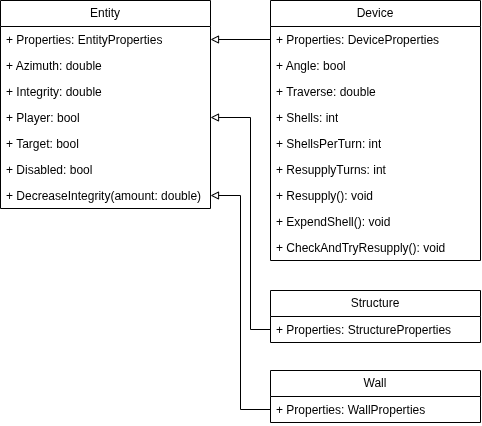

The diagram above was exported from draw.io. Its source (the exported page's mxGraphModel, read from the mxfile embedded in the PNG):
<mxGraphModel dx="441" dy="697" grid="1" gridSize="10" guides="1" tooltips="1" connect="1" arrows="1" fold="1" page="1" pageScale="1" pageWidth="827" pageHeight="1169" math="0" shadow="0">
  <root>
    <mxCell id="0" />
    <mxCell id="1" parent="0" />
    <mxCell id="u66YpB9B0Ls7RYzgX2bg-2" parent="1" style="swimlane;fontStyle=0;childLayout=stackLayout;horizontal=1;startSize=26;fillColor=none;horizontalStack=0;resizeParent=1;resizeParentMax=0;resizeLast=0;collapsible=1;marginBottom=0;whiteSpace=wrap;html=1;" value="Entity" vertex="1">
      <mxGeometry height="208" width="210" x="30" y="50" as="geometry" />
    </mxCell>
    <mxCell id="u66YpB9B0Ls7RYzgX2bg-9" parent="u66YpB9B0Ls7RYzgX2bg-2" style="text;strokeColor=none;fillColor=none;align=left;verticalAlign=top;spacingLeft=4;spacingRight=4;overflow=hidden;rotatable=0;points=[[0,0.5],[1,0.5]];portConstraint=eastwest;whiteSpace=wrap;html=1;" value="+ Properties: EntityProperties" vertex="1">
      <mxGeometry height="26" width="210" y="26" as="geometry" />
    </mxCell>
    <mxCell id="u66YpB9B0Ls7RYzgX2bg-3" parent="u66YpB9B0Ls7RYzgX2bg-2" style="text;strokeColor=none;fillColor=none;align=left;verticalAlign=top;spacingLeft=4;spacingRight=4;overflow=hidden;rotatable=0;points=[[0,0.5],[1,0.5]];portConstraint=eastwest;whiteSpace=wrap;html=1;" value="+ Azimuth: double" vertex="1">
      <mxGeometry height="26" width="210" y="52" as="geometry" />
    </mxCell>
    <mxCell id="u66YpB9B0Ls7RYzgX2bg-4" parent="u66YpB9B0Ls7RYzgX2bg-2" style="text;strokeColor=none;fillColor=none;align=left;verticalAlign=top;spacingLeft=4;spacingRight=4;overflow=hidden;rotatable=0;points=[[0,0.5],[1,0.5]];portConstraint=eastwest;whiteSpace=wrap;html=1;" value="+ Integrity: double" vertex="1">
      <mxGeometry height="26" width="210" y="78" as="geometry" />
    </mxCell>
    <mxCell id="u66YpB9B0Ls7RYzgX2bg-5" parent="u66YpB9B0Ls7RYzgX2bg-2" style="text;strokeColor=none;fillColor=none;align=left;verticalAlign=top;spacingLeft=4;spacingRight=4;overflow=hidden;rotatable=0;points=[[0,0.5],[1,0.5]];portConstraint=eastwest;whiteSpace=wrap;html=1;" value="+ Player: bool" vertex="1">
      <mxGeometry height="26" width="210" y="104" as="geometry" />
    </mxCell>
    <mxCell id="u66YpB9B0Ls7RYzgX2bg-7" parent="u66YpB9B0Ls7RYzgX2bg-2" style="text;strokeColor=none;fillColor=none;align=left;verticalAlign=top;spacingLeft=4;spacingRight=4;overflow=hidden;rotatable=0;points=[[0,0.5],[1,0.5]];portConstraint=eastwest;whiteSpace=wrap;html=1;" value="+ Target: bool" vertex="1">
      <mxGeometry height="26" width="210" y="130" as="geometry" />
    </mxCell>
    <mxCell id="u66YpB9B0Ls7RYzgX2bg-6" parent="u66YpB9B0Ls7RYzgX2bg-2" style="text;strokeColor=none;fillColor=none;align=left;verticalAlign=top;spacingLeft=4;spacingRight=4;overflow=hidden;rotatable=0;points=[[0,0.5],[1,0.5]];portConstraint=eastwest;whiteSpace=wrap;html=1;" value="+ Disabled: bool" vertex="1">
      <mxGeometry height="26" width="210" y="156" as="geometry" />
    </mxCell>
    <mxCell id="u66YpB9B0Ls7RYzgX2bg-8" parent="u66YpB9B0Ls7RYzgX2bg-2" style="text;strokeColor=none;fillColor=none;align=left;verticalAlign=top;spacingLeft=4;spacingRight=4;overflow=hidden;rotatable=0;points=[[0,0.5],[1,0.5]];portConstraint=eastwest;whiteSpace=wrap;html=1;" value="+ DecreaseIntegrity(amount: double)" vertex="1">
      <mxGeometry height="26" width="210" y="182" as="geometry" />
    </mxCell>
    <mxCell id="u66YpB9B0Ls7RYzgX2bg-10" parent="1" style="swimlane;fontStyle=0;childLayout=stackLayout;horizontal=1;startSize=26;fillColor=none;horizontalStack=0;resizeParent=1;resizeParentMax=0;resizeLast=0;collapsible=1;marginBottom=0;whiteSpace=wrap;html=1;" value="Device" vertex="1">
      <mxGeometry height="260" width="210" x="300" y="50" as="geometry" />
    </mxCell>
    <mxCell id="u66YpB9B0Ls7RYzgX2bg-11" parent="u66YpB9B0Ls7RYzgX2bg-10" style="text;strokeColor=none;fillColor=none;align=left;verticalAlign=top;spacingLeft=4;spacingRight=4;overflow=hidden;rotatable=0;points=[[0,0.5],[1,0.5]];portConstraint=eastwest;whiteSpace=wrap;html=1;" value="+ Properties: DeviceProperties" vertex="1">
      <mxGeometry height="26" width="210" y="26" as="geometry" />
    </mxCell>
    <mxCell id="u66YpB9B0Ls7RYzgX2bg-12" parent="u66YpB9B0Ls7RYzgX2bg-10" style="text;strokeColor=none;fillColor=none;align=left;verticalAlign=top;spacingLeft=4;spacingRight=4;overflow=hidden;rotatable=0;points=[[0,0.5],[1,0.5]];portConstraint=eastwest;whiteSpace=wrap;html=1;" value="+ Angle: bool" vertex="1">
      <mxGeometry height="26" width="210" y="52" as="geometry" />
    </mxCell>
    <mxCell id="u66YpB9B0Ls7RYzgX2bg-13" parent="u66YpB9B0Ls7RYzgX2bg-10" style="text;strokeColor=none;fillColor=none;align=left;verticalAlign=top;spacingLeft=4;spacingRight=4;overflow=hidden;rotatable=0;points=[[0,0.5],[1,0.5]];portConstraint=eastwest;whiteSpace=wrap;html=1;" value="+ Traverse: double" vertex="1">
      <mxGeometry height="26" width="210" y="78" as="geometry" />
    </mxCell>
    <mxCell id="u66YpB9B0Ls7RYzgX2bg-14" parent="u66YpB9B0Ls7RYzgX2bg-10" style="text;strokeColor=none;fillColor=none;align=left;verticalAlign=top;spacingLeft=4;spacingRight=4;overflow=hidden;rotatable=0;points=[[0,0.5],[1,0.5]];portConstraint=eastwest;whiteSpace=wrap;html=1;" value="+ Shells: int" vertex="1">
      <mxGeometry height="26" width="210" y="104" as="geometry" />
    </mxCell>
    <mxCell id="u66YpB9B0Ls7RYzgX2bg-15" parent="u66YpB9B0Ls7RYzgX2bg-10" style="text;strokeColor=none;fillColor=none;align=left;verticalAlign=top;spacingLeft=4;spacingRight=4;overflow=hidden;rotatable=0;points=[[0,0.5],[1,0.5]];portConstraint=eastwest;whiteSpace=wrap;html=1;" value="+ ShellsPerTurn: int" vertex="1">
      <mxGeometry height="26" width="210" y="130" as="geometry" />
    </mxCell>
    <mxCell id="u66YpB9B0Ls7RYzgX2bg-16" parent="u66YpB9B0Ls7RYzgX2bg-10" style="text;strokeColor=none;fillColor=none;align=left;verticalAlign=top;spacingLeft=4;spacingRight=4;overflow=hidden;rotatable=0;points=[[0,0.5],[1,0.5]];portConstraint=eastwest;whiteSpace=wrap;html=1;" value="+ ResupplyTurns: int" vertex="1">
      <mxGeometry height="26" width="210" y="156" as="geometry" />
    </mxCell>
    <mxCell id="u66YpB9B0Ls7RYzgX2bg-17" parent="u66YpB9B0Ls7RYzgX2bg-10" style="text;strokeColor=none;fillColor=none;align=left;verticalAlign=top;spacingLeft=4;spacingRight=4;overflow=hidden;rotatable=0;points=[[0,0.5],[1,0.5]];portConstraint=eastwest;whiteSpace=wrap;html=1;" value="+ Resupply(): void" vertex="1">
      <mxGeometry height="26" width="210" y="182" as="geometry" />
    </mxCell>
    <mxCell id="u66YpB9B0Ls7RYzgX2bg-19" parent="u66YpB9B0Ls7RYzgX2bg-10" style="text;strokeColor=none;fillColor=none;align=left;verticalAlign=top;spacingLeft=4;spacingRight=4;overflow=hidden;rotatable=0;points=[[0,0.5],[1,0.5]];portConstraint=eastwest;whiteSpace=wrap;html=1;" value="+ ExpendShell(): void" vertex="1">
      <mxGeometry height="26" width="210" y="208" as="geometry" />
    </mxCell>
    <mxCell id="u66YpB9B0Ls7RYzgX2bg-18" parent="u66YpB9B0Ls7RYzgX2bg-10" style="text;strokeColor=none;fillColor=none;align=left;verticalAlign=top;spacingLeft=4;spacingRight=4;overflow=hidden;rotatable=0;points=[[0,0.5],[1,0.5]];portConstraint=eastwest;whiteSpace=wrap;html=1;" value="+ CheckAndTryResupply(): void" vertex="1">
      <mxGeometry height="26" width="210" y="234" as="geometry" />
    </mxCell>
    <mxCell id="u66YpB9B0Ls7RYzgX2bg-20" parent="1" style="swimlane;fontStyle=0;childLayout=stackLayout;horizontal=1;startSize=26;fillColor=none;horizontalStack=0;resizeParent=1;resizeParentMax=0;resizeLast=0;collapsible=1;marginBottom=0;whiteSpace=wrap;html=1;" value="Structure" vertex="1">
      <mxGeometry height="52" width="210" x="300" y="340" as="geometry" />
    </mxCell>
    <mxCell id="u66YpB9B0Ls7RYzgX2bg-21" parent="u66YpB9B0Ls7RYzgX2bg-20" style="text;strokeColor=none;fillColor=none;align=left;verticalAlign=top;spacingLeft=4;spacingRight=4;overflow=hidden;rotatable=0;points=[[0,0.5],[1,0.5]];portConstraint=eastwest;whiteSpace=wrap;html=1;" value="+ Properties: StructureProperties" vertex="1">
      <mxGeometry height="26" width="210" y="26" as="geometry" />
    </mxCell>
    <mxCell id="u66YpB9B0Ls7RYzgX2bg-30" parent="1" style="swimlane;fontStyle=0;childLayout=stackLayout;horizontal=1;startSize=26;fillColor=none;horizontalStack=0;resizeParent=1;resizeParentMax=0;resizeLast=0;collapsible=1;marginBottom=0;whiteSpace=wrap;html=1;" value="Wall" vertex="1">
      <mxGeometry height="52" width="210" x="300" y="420" as="geometry" />
    </mxCell>
    <mxCell id="u66YpB9B0Ls7RYzgX2bg-31" parent="u66YpB9B0Ls7RYzgX2bg-30" style="text;strokeColor=none;fillColor=none;align=left;verticalAlign=top;spacingLeft=4;spacingRight=4;overflow=hidden;rotatable=0;points=[[0,0.5],[1,0.5]];portConstraint=eastwest;whiteSpace=wrap;html=1;" value="+ Properties: WallProperties" vertex="1">
      <mxGeometry height="26" width="210" y="26" as="geometry" />
    </mxCell>
    <mxCell id="u66YpB9B0Ls7RYzgX2bg-32" edge="1" parent="1" source="u66YpB9B0Ls7RYzgX2bg-11" style="edgeStyle=orthogonalEdgeStyle;rounded=0;orthogonalLoop=1;jettySize=auto;html=1;entryX=1;entryY=0.5;entryDx=0;entryDy=0;endArrow=block;endFill=0;" target="u66YpB9B0Ls7RYzgX2bg-9">
      <mxGeometry relative="1" as="geometry" />
    </mxCell>
    <mxCell id="u66YpB9B0Ls7RYzgX2bg-33" edge="1" parent="1" source="u66YpB9B0Ls7RYzgX2bg-21" style="edgeStyle=orthogonalEdgeStyle;rounded=0;orthogonalLoop=1;jettySize=auto;html=1;entryX=1;entryY=0.5;entryDx=0;entryDy=0;endArrow=block;endFill=0;" target="u66YpB9B0Ls7RYzgX2bg-5">
      <mxGeometry relative="1" as="geometry">
        <Array as="points">
          <mxPoint x="280" y="379" />
          <mxPoint x="280" y="167" />
        </Array>
      </mxGeometry>
    </mxCell>
    <mxCell id="u66YpB9B0Ls7RYzgX2bg-34" edge="1" parent="1" source="u66YpB9B0Ls7RYzgX2bg-31" style="edgeStyle=orthogonalEdgeStyle;rounded=0;orthogonalLoop=1;jettySize=auto;html=1;entryX=1;entryY=0.5;entryDx=0;entryDy=0;endArrow=block;endFill=0;" target="u66YpB9B0Ls7RYzgX2bg-8">
      <mxGeometry relative="1" as="geometry" />
    </mxCell>
  </root>
</mxGraphModel>